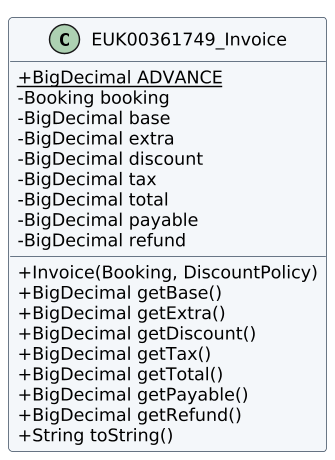

The diagram above was rendered by PlantUML. Its source (embedded in the PNG):
@startuml
!pragma layout smetana
skinparam classAttributeIconSize 0
skinparam shadowing false
skinparam backgroundColor white
skinparam classBackgroundColor #F4F7FA
skinparam classBorderColor #34465A
skinparam defaultFontName DejaVu Sans
skinparam defaultFontSize 12
skinparam dpi 140
class EUK00361749_Invoice {
+ {static} BigDecimal ADVANCE
- Booking booking
- BigDecimal base
- BigDecimal extra
- BigDecimal discount
- BigDecimal tax
- BigDecimal total
- BigDecimal payable
- BigDecimal refund
+ Invoice(Booking, DiscountPolicy)
+ BigDecimal getBase()
+ BigDecimal getExtra()
+ BigDecimal getDiscount()
+ BigDecimal getTax()
+ BigDecimal getTotal()
+ BigDecimal getPayable()
+ BigDecimal getRefund()
+ String toString()
}
@enduml